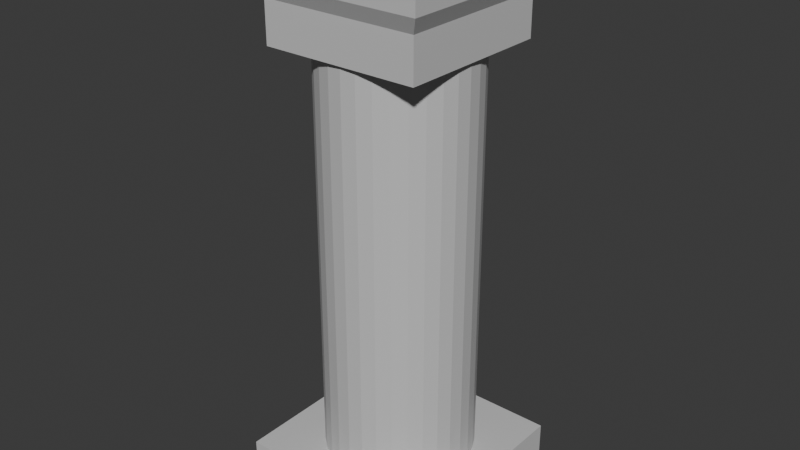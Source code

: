 # Source: plinth.blend  (saved by Blender 4.3.34; exported with 4.5.12 LTS)
import bpy
from mathutils import Matrix  # noqa: F401  (used for matrix-valued properties, if any)

bpy.ops.wm.read_factory_settings(use_empty=True)
scene = bpy.context.scene
scene.name = 'Scene'

# ---- collections
col_collection = bpy.data.collections.new('Collection'); scene.collection.children.link(col_collection)

# ---- materials (node trees are filled in below, after node groups)
mat_material = bpy.data.materials.new('Material')
mat_material.alpha_threshold = 0.0
mat_material.roughness = 0.5
mat_material.line_color = (0.0, 0.0, 0.0, 1.0)

# ---- material node trees
mat_material.use_nodes = True; mat_material.node_tree.nodes.clear()
_N = mat_material.node_tree.nodes; _L = mat_material.node_tree.links
n0 = _N.new('ShaderNodeOutputMaterial'); n0.name = 'Material Output'; n0.location = (300, 300)
n1 = _N.new('ShaderNodeBsdfPrincipled'); n1.name = 'Principled BSDF'; n1.location = (10, 300)
n1.inputs[0].default_value = (0.6103, 0.6103, 0.6103, 1.0)
n1.inputs[3].default_value = 1.45
_L.new(n1.outputs[0], n0.inputs[0])
n0.is_active_output = True

# ---- world
world_world = bpy.data.worlds.new('World'); scene.world = world_world
world_world.use_nodes = True; world_world.node_tree.nodes.clear()
_N = world_world.node_tree.nodes; _L = world_world.node_tree.links
n0 = _N.new('ShaderNodeOutputWorld'); n0.name = 'World Output'; n0.location = (300, 300)
n1 = _N.new('ShaderNodeBackground'); n1.name = 'Background'; n1.location = (10, 300)
n1.inputs[0].default_value = (0.05088, 0.05088, 0.05088, 1.0)
_L.new(n1.outputs[0], n0.inputs[0])
n0.is_active_output = True
world_world.color = (0.05088, 0.05088, 0.05088)
world_world.sun_shadow_jitter_overblur = 0.0

# ---- meshes
me_plinthmesh = bpy.data.meshes.new('PlinthMesh')
me_plinthmesh.from_pydata([(0.2242, 0.2242, 0.08743), (0.2242, 0.2242, -0.0009706), (0.2242, -0.2242, 0.08743), (0.2242, -0.2242, -0.0009706), (-0.2242, 0.2242, 0.08743), (-0.2242, 0.2242, -0.0009706), (-0.2242, -0.2242, 0.08743), (-0.2242, -0.2242, -0.0009706), (0.0, 0.1649, 0.05584), (0.0, 0.1649, 1.065), (0.03217, 0.1617, 0.05584), (0.03217, 0.1617, 1.065), (0.0631, 0.1523, 0.05584), (0.0631, 0.1523, 1.065), (0.09161, 0.1371, 0.05584), (0.09161, 0.1371, 1.065), (0.1166, 0.1166, 0.05584), (0.1166, 0.1166, 1.065), (0.1371, 0.09161, 0.05584), (0.1371, 0.09161, 1.065), (0.1523, 0.0631, 0.05584), (0.1523, 0.0631, 1.065), (0.1617, 0.03217, 0.05584), (0.1617, 0.03217, 1.065), (0.1649, 0.0, 0.05584), (0.1649, 0.0, 1.065), (0.1617, -0.03217, 0.05584), (0.1617, -0.03217, 1.065), (0.1523, -0.0631, 0.05584), (0.1523, -0.0631, 1.065), (0.1371, -0.09161, 0.05584), (0.1371, -0.09161, 1.065), (0.1166, -0.1166, 0.05584), (0.1166, -0.1166, 1.065), (0.09161, -0.1371, 0.05584), (0.09161, -0.1371, 1.065), (0.0631, -0.1523, 0.05584), (0.0631, -0.1523, 1.065), (0.03217, -0.1617, 0.05584), (0.03217, -0.1617, 1.065), (0.0, -0.1649, 0.05584), (0.0, -0.1649, 1.065), (-0.03217, -0.1617, 0.05584), (-0.03217, -0.1617, 1.065), (-0.0631, -0.1523, 0.05584), (-0.0631, -0.1523, 1.065), (-0.09161, -0.1371, 0.05584), (-0.09161, -0.1371, 1.065), (-0.1166, -0.1166, 0.05584), (-0.1166, -0.1166, 1.065), (-0.1371, -0.09161, 0.05584), (-0.1371, -0.09161, 1.065), (-0.1523, -0.0631, 0.05584), (-0.1523, -0.0631, 1.065), (-0.1617, -0.03217, 0.05584), (-0.1617, -0.03217, 1.065), (-0.1649, 0.0, 0.05584), (-0.1649, 0.0, 1.065), (-0.1617, 0.03217, 0.05584), (-0.1617, 0.03217, 1.065), (-0.1523, 0.0631, 0.05584), (-0.1523, 0.0631, 1.065), (-0.1371, 0.09161, 0.05584), (-0.1371, 0.09161, 1.065), (-0.1166, 0.1166, 0.05584), (-0.1166, 0.1166, 1.065), (-0.09161, 0.1371, 0.05584), (-0.09161, 0.1371, 1.065), (-0.0631, 0.1523, 0.05584), (-0.0631, 0.1523, 1.065), (-0.03217, 0.1617, 0.05584), (-0.03217, 0.1617, 1.065), (0.1732, 0.1732, 1.078), (0.1732, 0.1732, 0.9876), (0.1732, -0.1732, 1.078), (0.1732, -0.1732, 0.9876), (-0.1732, 0.1732, 1.078), (-0.1732, 0.1732, 0.9876), (-0.1732, -0.1732, 1.078), (-0.1732, -0.1732, 0.9876), (0.1899, -0.1899, 1.112), (-0.1899, -0.1899, 1.112), (0.1899, 0.1899, 1.112), (-0.1899, 0.1899, 1.112), (0.1899, -0.1899, 1.216), (-0.1899, -0.1899, 1.216), (0.1899, 0.1899, 1.216), (-0.1899, 0.1899, 1.216)], [], [(0, 4, 6, 2), (3, 2, 6, 7), (7, 6, 4, 5), (5, 1, 3, 7), (1, 0, 2, 3), (5, 4, 0, 1), (8, 9, 11, 10), (10, 11, 13, 12), (12, 13, 15, 14), (14, 15, 17, 16), (16, 17, 19, 18), (18, 19, 21, 20), (20, 21, 23, 22), (22, 23, 25, 24), (24, 25, 27, 26), (26, 27, 29, 28), (28, 29, 31, 30), (30, 31, 33, 32), (32, 33, 35, 34), (34, 35, 37, 36), (36, 37, 39, 38), (38, 39, 41, 40), (40, 41, 43, 42), (42, 43, 45, 44), (44, 45, 47, 46), (46, 47, 49, 48), (48, 49, 51, 50), (50, 51, 53, 52), (52, 53, 55, 54), (54, 55, 57, 56), (56, 57, 59, 58), (58, 59, 61, 60), (60, 61, 63, 62), (62, 63, 65, 64), (64, 65, 67, 66), (66, 67, 69, 68), (11, 9, 71, 69, 67, 65, 63, 61, 59, 57, 55, 53, 51, 49, 47, 45, 43, 41, 39, 37, 35, 33, 31, 29, 27, 25, 23, 21, 19, 17, 15, 13), (68, 69, 71, 70), (70, 71, 9, 8), (8, 10, 12, 14, 16, 18, 20, 22, 24, 26, 28, 30, 32, 34, 36, 38, 40, 42, 44, 46, 48, 50, 52, 54, 56, 58, 60, 62, 64, 66, 68, 70), (72, 76, 83, 82), (75, 74, 78, 79), (79, 78, 76, 77), (77, 73, 75, 79), (73, 72, 74, 75), (77, 76, 72, 73), (83, 81, 85, 87), (78, 74, 80, 81), (76, 78, 81, 83), (74, 72, 82, 80), (86, 87, 85, 84), (81, 80, 84, 85), (82, 83, 87, 86), (80, 82, 86, 84)])
_uv = me_plinthmesh.uv_layers.new(name='UVMap')
_uv.uv.foreach_set('vector', [0.625, 0.5, 0.875, 0.5, 0.875, 0.75, 0.625, 0.75, 0.375, 0.75, 0.625, 0.75, 0.625, 1.0, 0.375, 1.0, 0.375, 0.0, 0.625, 0.0, 0.625, 0.25, 0.375, 0.25, 0.125, 0.5, 0.375, 0.5, 0.375, 0.75, 0.125, 0.75, 0.375, 0.5, 0.625, 0.5, 0.625, 0.75, 0.375, 0.75, 0.375, 0.25, 0.625, 0.25, 0.625, 0.5, 0.375, 0.5, 1.0, 0.5, 1.0, 1.0, 0.9688, 1.0, 0.9688, 0.5, 0.9688, 0.5, 0.9688, 1.0, 0.9375, 1.0, 0.9375, 0.5, 0.9375, 0.5, 0.9375, 1.0, 0.9062, 1.0, 0.9062, 0.5, 0.9062, 0.5, 0.9062, 1.0, 0.875, 1.0, 0.875, 0.5, 0.875, 0.5, 0.875, 1.0, 0.8438, 1.0, 0.8438, 0.5, 0.8438, 0.5, 0.8438, 1.0, 0.8125, 1.0, 0.8125, 0.5, 0.8125, 0.5, 0.8125, 1.0, 0.7812, 1.0, 0.7812, 0.5, 0.7812, 0.5, 0.7812, 1.0, 0.75, 1.0, 0.75, 0.5, 0.75, 0.5, 0.75, 1.0, 0.7188, 1.0, 0.7188, 0.5, 0.7188, 0.5, 0.7188, 1.0, 0.6875, 1.0, 0.6875, 0.5, 0.6875, 0.5, 0.6875, 1.0, 0.6562, 1.0, 0.6562, 0.5, 0.6562, 0.5, 0.6562, 1.0, 0.625, 1.0, 0.625, 0.5, 0.625, 0.5, 0.625, 1.0, 0.5938, 1.0, 0.5938, 0.5, 0.5938, 0.5, 0.5938, 1.0, 0.5625, 1.0, 0.5625, 0.5, 0.5625, 0.5, 0.5625, 1.0, 0.5312, 1.0, 0.5312, 0.5, 0.5312, 0.5, 0.5312, 1.0, 0.5, 1.0, 0.5, 0.5, 0.5, 0.5, 0.5, 1.0, 0.4688, 1.0, 0.4688, 0.5, 0.4688, 0.5, 0.4688, 1.0, 0.4375, 1.0, 0.4375, 0.5, 0.4375, 0.5, 0.4375, 1.0, 0.4062, 1.0, 0.4062, 0.5, 0.4062, 0.5, 0.4062, 1.0, 0.375, 1.0, 0.375, 0.5, 0.375, 0.5, 0.375, 1.0, 0.3438, 1.0, 0.3438, 0.5, 0.3438, 0.5, 0.3438, 1.0, 0.3125, 1.0, 0.3125, 0.5, 0.3125, 0.5, 0.3125, 1.0, 0.2812, 1.0, 0.2812, 0.5, 0.2812, 0.5, 0.2812, 1.0, 0.25, 1.0, 0.25, 0.5, 0.25, 0.5, 0.25, 1.0, 0.2188, 1.0, 0.2188, 0.5, 0.2188, 0.5, 0.2188, 1.0, 0.1875, 1.0, 0.1875, 0.5, 0.1875, 0.5, 0.1875, 1.0, 0.1562, 1.0, 0.1562, 0.5, 0.1562, 0.5, 0.1562, 1.0, 0.125, 1.0, 0.125, 0.5, 0.125, 0.5, 0.125, 1.0, 0.09375, 1.0, 0.09375, 0.5, 0.09375, 0.5, 0.09375, 1.0, 0.0625, 1.0, 0.0625, 0.5, 0.2968, 0.4854, 0.25, 0.49, 0.2032, 0.4854, 0.1582, 0.4717, 0.1167, 0.4496, 0.08029, 0.4197, 0.05045, 0.3833, 0.02827, 0.3418, 0.01461, 0.2968, 0.01, 0.25, 0.01461, 0.2032, 0.02827, 0.1582, 0.05045, 0.1167, 0.08029, 0.08029, 0.1167, 0.05045, 0.1582, 0.02827, 0.2032, 0.01461, 0.25, 0.01, 0.2968, 0.01461, 0.3418, 0.02827, 0.3833, 0.05045, 0.4197, 0.08029, 0.4496, 0.1167, 0.4717, 0.1582, 0.4854, 0.2032, 0.49, 0.25, 0.4854, 0.2968, 0.4717, 0.3418, 0.4496, 0.3833, 0.4197, 0.4197, 0.3833, 0.4496, 0.3418, 0.4717, 0.0625, 0.5, 0.0625, 1.0, 0.03125, 1.0, 0.03125, 0.5, 0.03125, 0.5, 0.03125, 1.0, 0.0, 1.0, 0.0, 0.5, 0.75, 0.49, 0.7968, 0.4854, 0.8418, 0.4717, 0.8833, 0.4496, 0.9197, 0.4197, 0.9496, 0.3833, 0.9717, 0.3418, 0.9854, 0.2968, 0.99, 0.25, 0.9854, 0.2032, 0.9717, 0.1582, 0.9496, 0.1167, 0.9197, 0.08029, 0.8833, 0.05045, 0.8418, 0.02827, 0.7968, 0.01461, 0.75, 0.01, 0.7032, 0.01461, 0.6582, 0.02827, 0.6167, 0.05045, 0.5803, 0.08029, 0.5504, 0.1167, 0.5283, 0.1582, 0.5146, 0.2032, 0.51, 0.25, 0.5146, 0.2968, 0.5283, 0.3418, 0.5504, 0.3833, 0.5803, 0.4197, 0.6167, 0.4496, 0.6582, 0.4717, 0.7032, 0.4854, 0.625, 0.5, 0.625, 0.25, 0.625, 0.25, 0.625, 0.5, 0.375, 0.75, 0.625, 0.75, 0.625, 1.0, 0.375, 1.0, 0.375, 0.0, 0.625, 0.0, 0.625, 0.25, 0.375, 0.25, 0.125, 0.5, 0.375, 0.5, 0.375, 0.75, 0.125, 0.75, 0.375, 0.5, 0.625, 0.5, 0.625, 0.75, 0.375, 0.75, 0.375, 0.25, 0.625, 0.25, 0.625, 0.5, 0.375, 0.5, 0.625, 0.25, 0.625, 0.0, 0.625, 0.0, 0.625, 0.25, 0.625, 1.0, 0.625, 0.75, 0.625, 0.75, 0.625, 1.0, 0.625, 0.25, 0.625, 0.0, 0.625, 0.0, 0.625, 0.25, 0.625, 0.75, 0.625, 0.5, 0.625, 0.5, 0.625, 0.75, 0.625, 0.5, 0.875, 0.5, 0.875, 0.75, 0.625, 0.75, 0.625, 1.0, 0.625, 0.75, 0.625, 0.75, 0.625, 1.0, 0.625, 0.5, 0.625, 0.25, 0.625, 0.25, 0.625, 0.5, 0.625, 0.75, 0.625, 0.5, 0.625, 0.5, 0.625, 0.75])
me_plinthmesh.materials.append(mat_material)
me_plinthmesh.use_mirror_vertex_groups = False
me_plinthmesh.update()

# ---- objects
ob_cube = bpy.data.objects.new('Cube', me_plinthmesh)

# ---- transforms, parenting, visibility, modifiers, constraints
ob_cube.location = (0.0, 0.0, 0.0)
ob_cube.lock_rotations_4d = False
ob_cube.empty_display_type = 'ARROWS'
ob_cube.lineart.crease_threshold = 0.0

# ---- collection membership
col_collection.objects.link(ob_cube)

# ---- scene / render settings (as saved in the file)
scene.frame_start = 1; scene.frame_end = 250; scene.frame_set(1)
scene.render.engine = 'BLENDER_EEVEE_NEXT'
bpy.context.view_layer.update()

# ---- added for rendering (the .blend has no active camera and no usable light): camera, sun
cam_auto = bpy.data.cameras.new('AutoCamera')
cam_auto.lens = 50.0
cam_auto.sensor_width = 36.0
cam_auto.clip_end = 1000.0
ob_auto_camera = bpy.data.objects.new('AutoCamera', cam_auto)
scene.collection.objects.link(ob_auto_camera)
ob_auto_camera.location = (1.26992, -1.5239, 1.62363)
ob_auto_camera.rotation_euler = (1.09748, -7.21219e-08, 0.694738)
scene.camera = ob_auto_camera
light_auto_sun = bpy.data.lights.new('AutoSun', 'SUN')
light_auto_sun.energy = 3.0
light_auto_sun.angle = 0.0523599
ob_auto_sun = bpy.data.objects.new('AutoSun', light_auto_sun)
scene.collection.objects.link(ob_auto_sun)
ob_auto_sun.rotation_euler = (0.872665, 0.174533, 0.523599)
bpy.context.view_layer.update()
